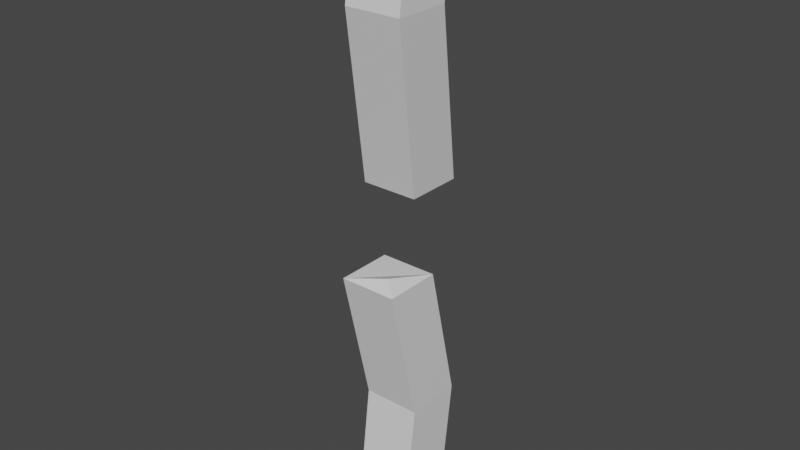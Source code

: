 # Source: BrokeWire.blend  (saved by Blender 2.82.7; exported with 4.5.12 LTS)
import bpy
from mathutils import Matrix  # noqa: F401  (used for matrix-valued properties, if any)

bpy.ops.wm.read_factory_settings(use_empty=True)
scene = bpy.context.scene
scene.name = 'Scene'

# ---- collections
col_collection = bpy.data.collections.new('Collection'); scene.collection.children.link(col_collection)

# ---- materials (node trees are filled in below, after node groups)
mat_material_001 = bpy.data.materials.new('Material.001')
mat_material_001.alpha_threshold = 0.0
mat_material_001.use_transparent_shadow = False
mat_material_001.line_color = (0.0, 0.0, 0.0, 1.0)

# ---- material node trees
mat_material_001.use_nodes = True; mat_material_001.node_tree.nodes.clear()
_N = mat_material_001.node_tree.nodes; _L = mat_material_001.node_tree.links
n0 = _N.new('ShaderNodeOutputMaterial'); n0.name = 'Material Output'; n0.location = (300, 300)
n1 = _N.new('ShaderNodeBsdfPrincipled'); n1.name = 'Principled BSDF'; n1.location = (10, 300)
n1.distribution = 'GGX'
n1.subsurface_method = 'BURLEY'
n1.inputs[2].default_value = 0.4
n1.inputs[3].default_value = 1.45
n1.inputs[27].default_value = (0.0, 0.0, 0.0, 1.0)
n1.inputs[28].default_value = 1.0
_L.new(n1.outputs[0], n0.inputs[0])
n0.is_active_output = True

# ---- world
world_world = bpy.data.worlds.new('World'); scene.world = world_world
world_world.use_nodes = True; world_world.node_tree.nodes.clear()
_N = world_world.node_tree.nodes; _L = world_world.node_tree.links
n0 = _N.new('ShaderNodeOutputWorld'); n0.name = 'World Output'; n0.location = (300, 300)
n1 = _N.new('ShaderNodeBackground'); n1.name = 'Background'; n1.location = (10, 300)
n1.inputs[0].default_value = (0.05088, 0.05088, 0.05088, 1.0)
_L.new(n1.outputs[0], n0.inputs[0])
n0.is_active_output = True
world_world.color = (0.05088, 0.05088, 0.05088)
world_world.use_sun_shadow = False
world_world.sun_shadow_jitter_overblur = 0.0

# ---- meshes
me_cube_001 = bpy.data.meshes.new('Cube.001')
me_cube_001.from_pydata([(1.0, 1.565, 3.372), (1.0, 1.0, -1.0), (1.0, -0.4348, 3.372), (1.0, -1.0, -1.0), (-1.0, 1.565, 3.372), (-1.0, 1.0, -1.0), (-1.0, -0.4348, 3.372), (-1.0, -1.0, -1.0), (0.3463, 2.273, 10.71), (0.3463, 0.2732, 10.71), (-1.654, 2.273, 10.71), (-1.654, 0.2732, 10.71), (0.8088, 1.018, 16.77), (0.8088, -0.9816, 16.77), (-1.191, 1.018, 16.77), (-1.191, -0.9816, 16.77), (0.6751, 1.66, 20.12), (0.6751, -0.3397, 20.12), (-1.325, 1.66, 20.12), (-1.325, -0.3397, 20.12), (0.9137, 0.538, 8.165), (0.9137, -1.462, 8.165), (-1.086, 0.538, 8.165), (-1.086, -1.462, 8.165), (-1.403, 2.051, 10.15), (0.4872, -1.098, 8.562)], [], [(3, 2, 6, 7), (7, 6, 4, 5), (5, 1, 3, 7), (1, 0, 2, 3), (5, 4, 0, 1), (10, 11, 15, 14), (12, 14, 18, 16), (11, 9, 13, 15), (8, 10, 14, 12), (9, 8, 12, 13), (16, 18, 19, 17), (13, 12, 16, 17), (14, 15, 19, 18), (15, 13, 17, 19), (4, 6, 23, 22), (6, 2, 21, 23), (0, 4, 22, 20), (2, 0, 20, 21), (9, 11, 8), (10, 24, 11), (8, 11, 24), (8, 24, 10), (23, 21, 25), (21, 20, 25), (25, 20, 23), (22, 23, 20)])
_uv = me_cube_001.uv_layers.new(name='UVMap')
_uv.uv.foreach_set('vector', [0.375, 0.75, 0.625, 0.75, 0.625, 1.0, 0.375, 1.0, 0.375, 0.0, 0.625, 0.0, 0.625, 0.25, 0.375, 0.25, 0.125, 0.5, 0.375, 0.5, 0.375, 0.75, 0.125, 0.75, 0.375, 0.5, 0.625, 0.5, 0.625, 0.75, 0.375, 0.75, 0.375, 0.25, 0.625, 0.25, 0.625, 0.5, 0.375, 0.5, 0.625, 0.25, 0.625, 0.0, 0.625, 0.0, 0.625, 0.25, 0.625, 0.5, 0.625, 0.25, 0.625, 0.25, 0.625, 0.5, 0.625, 1.0, 0.625, 0.75, 0.625, 0.75, 0.625, 1.0, 0.625, 0.5, 0.625, 0.25, 0.625, 0.25, 0.625, 0.5, 0.625, 0.75, 0.625, 0.5, 0.625, 0.5, 0.625, 0.75, 0.625, 0.5, 0.875, 0.5, 0.875, 0.75, 0.625, 0.75, 0.625, 0.75, 0.625, 0.5, 0.625, 0.5, 0.625, 0.75, 0.625, 0.25, 0.625, 0.0, 0.625, 0.0, 0.625, 0.25, 0.625, 1.0, 0.625, 0.75, 0.625, 0.75, 0.625, 1.0, 0.625, 0.25, 0.625, 0.0, 0.625, 0.0, 0.625, 0.25, 0.625, 1.0, 0.625, 0.75, 0.625, 0.75, 0.625, 1.0, 0.625, 0.5, 0.625, 0.25, 0.625, 0.25, 0.625, 0.5, 0.625, 0.75, 0.625, 0.5, 0.625, 0.5, 0.625, 0.75, 0.625, 0.75, 0.625, 1.0, 0.625, 0.5, 0.625, 0.25, 0.0, 0.0, 0.625, 0.0, 0.625, 0.5, 0.625, 0.0, 0.0, 0.0, 0.625, 0.5, 0.0, 0.0, 0.625, 0.25, 0.625, 1.0, 0.625, 0.75, 0.0, 0.0, 0.625, 0.75, 0.625, 0.5, 0.0, 0.0, 0.0, 0.0, 0.625, 0.5, 0.625, 1.0, 0.625, 0.25, 0.625, 1.0, 0.625, 0.5])
me_cube_001.materials.append(mat_material_001)
me_cube_001.use_remesh_preserve_volume = False
me_cube_001.use_remesh_preserve_attributes = False
me_cube_001.use_mirror_vertex_groups = False
me_cube_001.update()

# ---- objects
ob_cube = bpy.data.objects.new('Cube', me_cube_001)

# ---- transforms, parenting, visibility, modifiers, constraints
ob_cube.location = (0.0, 0.0, 0.0)
ob_cube.lock_rotations_4d = False
ob_cube.empty_display_type = 'ARROWS'
ob_cube.lineart.crease_threshold = 0.0

# ---- collection membership
col_collection.objects.link(ob_cube)

# ---- scene / render settings (as saved in the file)
scene.frame_start = 1; scene.frame_end = 250; scene.frame_set(1)
scene.render.engine = 'BLENDER_EEVEE_NEXT'
scene.cycles.use_denoising = False
scene.cycles.samples = 128
scene.cycles.sampling_pattern = 'TABULATED_SOBOL'
scene.cycles.use_adaptive_sampling = False
scene.cycles.use_light_tree = False
scene.view_settings.view_transform = 'Filmic'
bpy.context.view_layer.update()

# ---- added for rendering (the .blend has no active camera and no usable light): camera, sun
cam_auto = bpy.data.cameras.new('AutoCamera')
cam_auto.lens = 50.0
cam_auto.sensor_width = 36.0
cam_auto.clip_end = 1000.0
ob_auto_camera = bpy.data.objects.new('AutoCamera', cam_auto)
scene.collection.objects.link(ob_auto_camera)
ob_auto_camera.location = (19.6646, -23.5842, 25.551)
ob_auto_camera.rotation_euler = (1.09748, -7.21219e-08, 0.694738)
scene.camera = ob_auto_camera
light_auto_sun = bpy.data.lights.new('AutoSun', 'SUN')
light_auto_sun.energy = 3.0
light_auto_sun.angle = 0.0523599
ob_auto_sun = bpy.data.objects.new('AutoSun', light_auto_sun)
scene.collection.objects.link(ob_auto_sun)
ob_auto_sun.rotation_euler = (0.872665, 0.174533, 0.523599)
bpy.context.view_layer.update()
